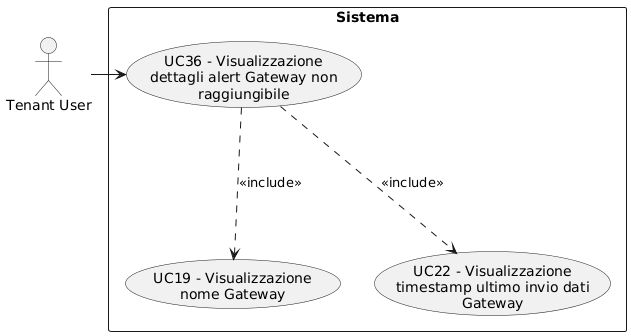

The diagram above was rendered by PlantUML. Its source (embedded in the PNG):
@startuml
skinparam wrapWidth 200
skinparam MaxMessageSize 150
top to bottom direction
skinparam packageStyle rectangle

actor "Tenant User" as CA_tenant_usr

rectangle "Sistema" {
    usecase "UC36 - Visualizzazione dettagli alert Gateway non raggiungibile" as visualizzazione_dettagli_alert_gateway_irraggiungibile
    usecase "UC19 - Visualizzazione nome Gateway" as visualizzazione_nome_gateway
    usecase "UC22 - Visualizzazione timestamp ultimo invio dati Gateway" as visualizzazione_timestamp_ultimo_invio_dati_gateway
}

CA_tenant_usr -right-> visualizzazione_dettagli_alert_gateway_irraggiungibile
visualizzazione_dettagli_alert_gateway_irraggiungibile -down..> visualizzazione_nome_gateway : <<include>>
visualizzazione_dettagli_alert_gateway_irraggiungibile -down..> visualizzazione_timestamp_ultimo_invio_dati_gateway : <<include>>
@enduml